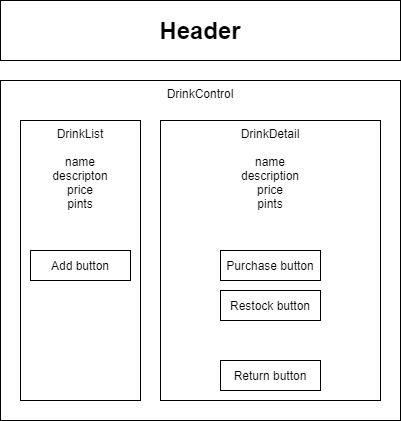

The diagram above was exported from draw.io. Its source (the exported page's mxGraphModel, read from the mxfile embedded in the PNG):
<mxGraphModel dx="1383" dy="427" grid="1" gridSize="10" guides="1" tooltips="1" connect="1" arrows="1" fold="1" page="1" pageScale="1" pageWidth="850" pageHeight="1100" math="0" shadow="0">
  <root>
    <mxCell id="0" />
    <mxCell id="1" parent="0" />
    <mxCell id="7" value="DrinkControl" style="rounded=0;whiteSpace=wrap;html=1;verticalAlign=top;" vertex="1" parent="1">
      <mxGeometry x="220" y="120" width="400" height="340" as="geometry" />
    </mxCell>
    <mxCell id="2" value="&lt;h1&gt;Header&lt;/h1&gt;" style="rounded=0;whiteSpace=wrap;html=1;" vertex="1" parent="1">
      <mxGeometry x="220" y="40" width="400" height="60" as="geometry" />
    </mxCell>
    <mxCell id="3" value="DrinkList&lt;br&gt;&lt;br&gt;name&lt;br&gt;descripton&lt;br&gt;price&lt;br&gt;pints" style="rounded=0;whiteSpace=wrap;html=1;verticalAlign=top;" vertex="1" parent="1">
      <mxGeometry x="240" y="160" width="120" height="280" as="geometry" />
    </mxCell>
    <mxCell id="5" value="DrinkDetail&lt;br&gt;&lt;br&gt;name&lt;br&gt;description&lt;br&gt;price&lt;br&gt;pints&lt;br&gt;" style="rounded=0;whiteSpace=wrap;html=1;verticalAlign=top;" vertex="1" parent="1">
      <mxGeometry x="380" y="160" width="220" height="280" as="geometry" />
    </mxCell>
    <mxCell id="8" value="Add button" style="rounded=0;whiteSpace=wrap;html=1;verticalAlign=middle;" vertex="1" parent="1">
      <mxGeometry x="250" y="290" width="100" height="30" as="geometry" />
    </mxCell>
    <mxCell id="9" value="Purchase button" style="rounded=0;whiteSpace=wrap;html=1;verticalAlign=middle;" vertex="1" parent="1">
      <mxGeometry x="440" y="290" width="100" height="30" as="geometry" />
    </mxCell>
    <mxCell id="10" value="Restock button" style="rounded=0;whiteSpace=wrap;html=1;verticalAlign=middle;" vertex="1" parent="1">
      <mxGeometry x="440" y="330" width="100" height="30" as="geometry" />
    </mxCell>
    <mxCell id="11" value="Return button" style="rounded=0;whiteSpace=wrap;html=1;verticalAlign=middle;" vertex="1" parent="1">
      <mxGeometry x="440" y="400" width="100" height="30" as="geometry" />
    </mxCell>
  </root>
</mxGraphModel>